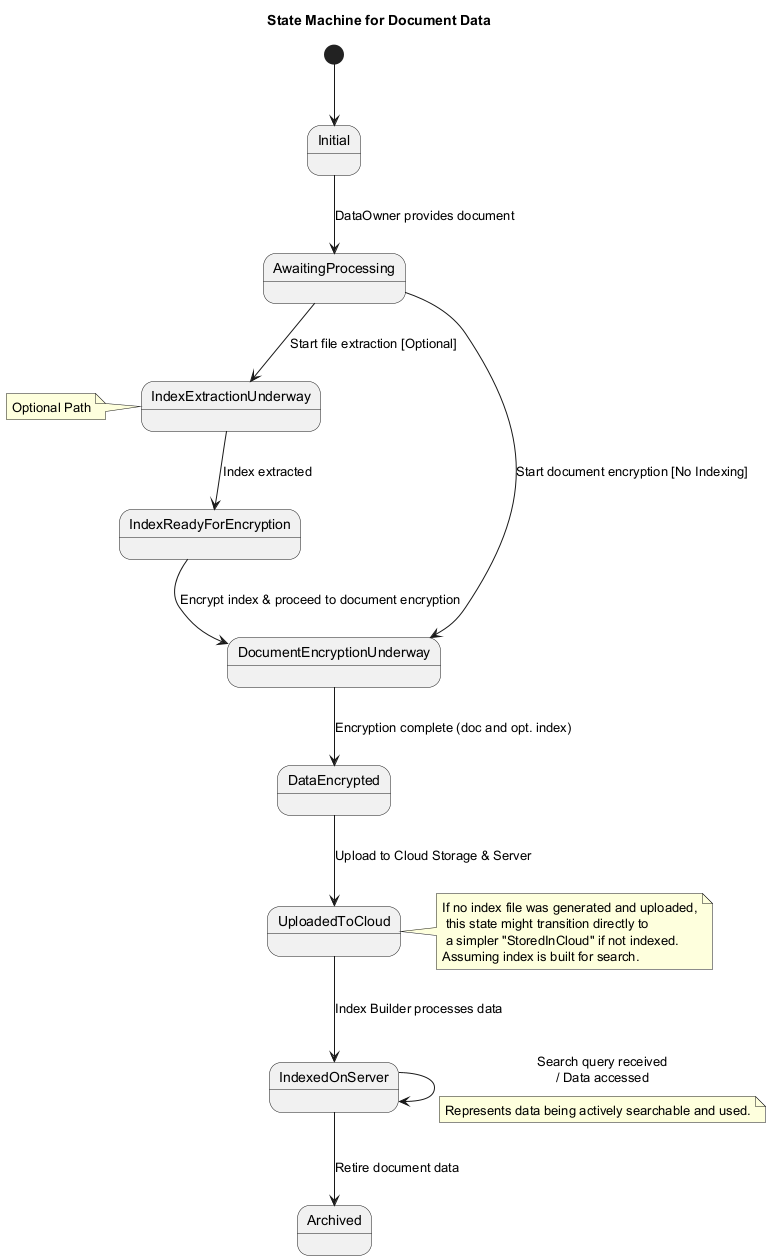

The diagram above was rendered by PlantUML. Its source (embedded in the PNG):
@startuml
title State Machine for Document Data

state "Initial" as Initial
state "AwaitingProcessing" as AwaitingProcessing
state "IndexExtractionUnderway" as IndexExtractionUnderway
note left: Optional Path
state "IndexReadyForEncryption" as IndexReadyForEncryption
state "DocumentEncryptionUnderway" as DocEncryptionUnderway
state "DataEncrypted" as DataEncrypted
state "UploadedToCloud" as UploadedToCloud
state "IndexedOnServer" as IndexedOnServer
state "Archived" as Archived

[*] --> Initial
Initial --> AwaitingProcessing : DataOwner provides document

AwaitingProcessing --> IndexExtractionUnderway : Start file extraction [Optional]
AwaitingProcessing --> DocEncryptionUnderway : Start document encryption [No Indexing]

IndexExtractionUnderway --> IndexReadyForEncryption : Index extracted
IndexReadyForEncryption --> DocEncryptionUnderway : Encrypt index & proceed to document encryption

DocEncryptionUnderway --> DataEncrypted : Encryption complete (doc and opt. index)
DataEncrypted --> UploadedToCloud : Upload to Cloud Storage & Server
UploadedToCloud --> IndexedOnServer : Index Builder processes data
note right of UploadedToCloud : If no index file was generated and uploaded,\n this state might transition directly to\n a simpler "StoredInCloud" if not indexed. \nAssuming index is built for search.

IndexedOnServer --> Archived : Retire document data
IndexedOnServer --> IndexedOnServer : Search query received\n/ Data accessed
note on link: Represents data being actively searchable and used.

@enduml